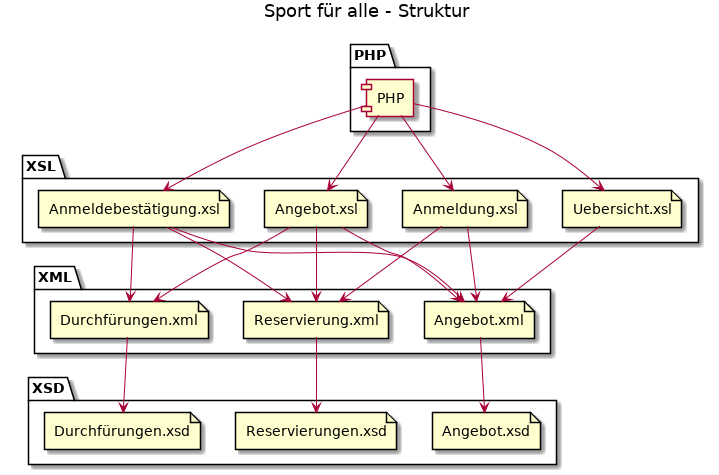

The diagram above was rendered by PlantUML. Its source (embedded in the PNG):
@startuml

title Sport für alle - Struktur
package PHP {
    component [PHP] as server
}

package XSL {
    file Uebersicht.xsl as overview
    file Angebot.xsl as angebot
    file Anmeldung.xsl as anmeldung
    file Anmeldebestätigung.xsl as bestaetigung
}

server -down-> overview
server -down-> angebot
server -down-> anmeldung
server -down-> bestaetigung

package XML {
    file Reservierung.xml as reservierungXML
    file Angebot.xml as angebotXML
    file Durchfürungen.xml as durchfuerungenXML
}

overview -down-> angebotXML

angebot -down-> angebotXML
angebot -down-> reservierungXML
angebot -down-> durchfuerungenXML

anmeldung -down-> angebotXML
anmeldung -down-> reservierungXML

bestaetigung -down-> angebotXML
bestaetigung -down-> durchfuerungenXML
bestaetigung -down-> reservierungXML

package XSD {
    file Reservierungen.xsd as reservierungXSD
    file Angebot.xsd as angebotXSD
    file Durchfürungen.xsd as durchfuerungenXSD
}

angebotXML -down-> angebotXSD
durchfuerungenXML -down-> durchfuerungenXSD
reservierungXML -down-> reservierungXSD


@enduml